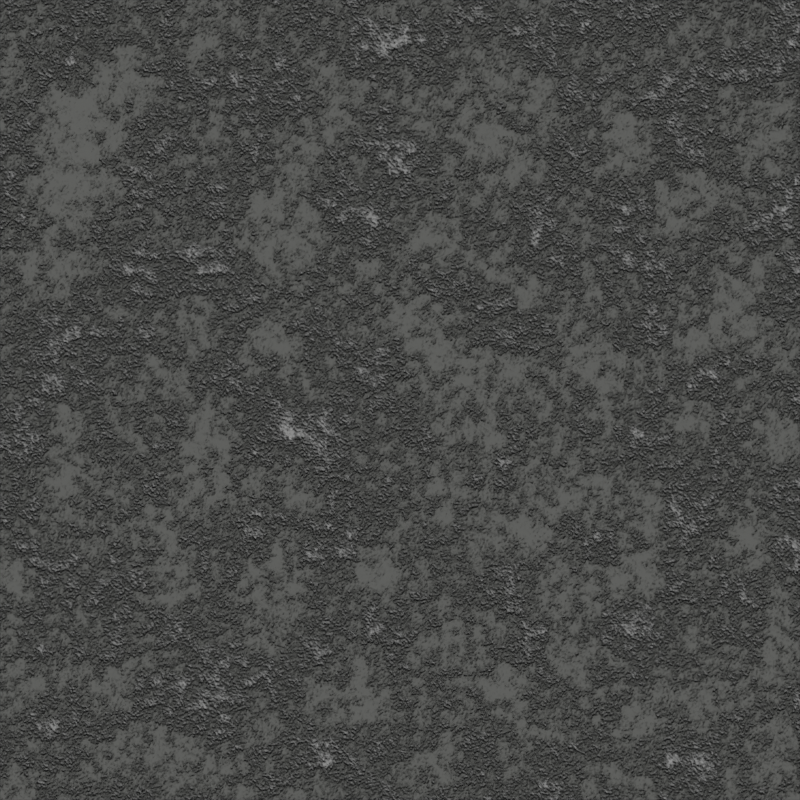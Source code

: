 # Source: StardeusMod.blend  (saved by Blender 3.6.14; exported with 4.5.12 LTS)
import bpy
from mathutils import Matrix  # noqa: F401  (used for matrix-valued properties, if any)

bpy.ops.wm.read_factory_settings(use_empty=True)
scene = bpy.context.scene
scene.name = '00 Main  2x2'

# ---- collections
col_cameras = bpy.data.collections.new('Cameras'); scene.collection.children.link(col_cameras)
col_cameras.hide_render = True
col_cameras.hide_viewport = True
col_wall_lights = bpy.data.collections.new('Wall Lights'); scene.collection.children.link(col_wall_lights)
col_structure = bpy.data.collections.new('Structure'); scene.collection.children.link(col_structure)
col_walls = bpy.data.collections.new('Walls'); col_structure.children.link(col_walls)
col_rock01 = bpy.data.collections.new('Rock01'); col_walls.children.link(col_rock01)
col_rock01.hide_render = True
col_rock01.hide_viewport = True
col_rock01corner = bpy.data.collections.new('Rock01Corner'); col_walls.children.link(col_rock01corner)

# ---- materials (node trees are filled in below, after node groups)
mat_material_001 = bpy.data.materials.new('Material.001')

# ---- material node trees
mat_material_001.use_nodes = True; mat_material_001.node_tree.nodes.clear()
_N = mat_material_001.node_tree.nodes; _L = mat_material_001.node_tree.links
n0 = _N.new('ShaderNodeBsdfPrincipled'); n0.name = 'Principled BSDF'; n0.location = (10, 300)
n0.distribution = 'GGX'
n0.subsurface_method = 'RANDOM_WALK_SKIN'
n0.inputs[3].default_value = 1.45
n0.inputs[27].default_value = (0.0, 0.0, 0.0, 1.0)
n0.inputs[28].default_value = 1.0
n1 = _N.new('ShaderNodeOutputMaterial'); n1.name = 'Material Output'; n1.location = (300, 300)
n2 = _N.new('ShaderNodeBump'); n2.name = 'Bump'; n2.location = (-151, -133)
n2.inputs[1].default_value = 1.0
n2.inputs[2].default_value = 1.0
n3 = _N.new('ShaderNodeTexNoise'); n3.name = 'Musgrave Texture'; n3.location = (-790, -91)
n3.width = 150
n3.normalize = False
n3.inputs[2].default_value = 15.0
n3.inputs[3].default_value = 4.6
n3.inputs[4].default_value = 1.0
n3.inputs[5].default_value = 5.0
n4 = _N.new('ShaderNodeMix'); n4.name = 'Mix'; n4.location = (-332, 156)
n4.data_type = 'RGBA'
n5 = _N.new('ShaderNodeTexNoise'); n5.name = 'Noise Texture'; n5.location = (-782, 146)
n5.inputs[2].default_value = 1.0
n5.inputs[3].default_value = 15.0
n5.inputs[4].default_value = 1.0
n6 = _N.new('ShaderNodeValToRGB'); n6.name = 'Color Ramp'; n6.location = (-601, -88)
while len(n6.color_ramp.elements) > 1: n6.color_ramp.elements.remove(n6.color_ramp.elements[-1])
n6.color_ramp.elements[0].position = 0.1091; n6.color_ramp.elements[0].color = (0.0, 0.0, 0.0, 1.0)
_e = n6.color_ramp.elements.new(1.0); _e.color = (1.0, 1.0, 1.0, 1.0)
n7 = _N.new('ShaderNodeTexCoord'); n7.name = 'Texture Coordinate'; n7.location = (-1037, 149)
_L.new(n0.outputs[0], n1.inputs[0])
_L.new(n5.outputs[1], n4.inputs[6])
_L.new(n6.outputs[0], n4.inputs[7])
_L.new(n4.outputs[2], n0.inputs[0])
_L.new(n3.outputs[0], n6.inputs[0])
_L.new(n4.outputs[2], n2.inputs[3])
_L.new(n2.outputs[0], n0.inputs[5])
_L.new(n7.outputs[1], n5.inputs[0])
n1.is_active_output = True

# ---- cameras
cam_camera = bpy.data.cameras.new('Camera')
cam_camera.type = 'ORTHO'
cam_camera.clip_end = 100.0
cam_camera.ortho_scale = 1.1
cam_camera_002 = bpy.data.cameras.new('Camera.002')
cam_camera_002.type = 'ORTHO'
cam_camera_002.clip_end = 100.0
cam_camera_002.ortho_scale = 2.1
cam_camera_001 = bpy.data.cameras.new('Camera.001')
cam_camera_001.type = 'ORTHO'
cam_camera_001.clip_end = 100.0
cam_camera_001.ortho_scale = 3.1
cam_camera_009 = bpy.data.cameras.new('Camera.009')
cam_camera_009.type = 'ORTHO'
cam_camera_009.clip_end = 100.0
cam_camera_009.ortho_scale = 5.2
cam_camera_003 = bpy.data.cameras.new('Camera.003')
cam_camera_003.type = 'ORTHO'
cam_camera_003.clip_end = 100.0
cam_camera_003.ortho_scale = 2.1
cam_camera_010 = bpy.data.cameras.new('Camera.010')
cam_camera_010.type = 'ORTHO'
cam_camera_010.clip_end = 100.0
cam_camera_010.ortho_scale = 2.1
cam_camera_006 = bpy.data.cameras.new('Camera.006')
cam_camera_006.type = 'ORTHO'
cam_camera_006.clip_end = 100.0
cam_camera_006.ortho_scale = 3.1
cam_camera_008 = bpy.data.cameras.new('Camera.008')
cam_camera_008.type = 'ORTHO'
cam_camera_008.clip_end = 100.0
cam_camera_008.ortho_scale = 4.1
cam_camera_004 = bpy.data.cameras.new('Camera.004')
cam_camera_004.type = 'ORTHO'
cam_camera_004.clip_end = 100.0
cam_camera_004.ortho_scale = 1.0
cam_camera_005 = bpy.data.cameras.new('Camera.005')
cam_camera_005.type = 'ORTHO'
cam_camera_005.clip_end = 100.0
cam_camera_005.ortho_scale = 2.0
cam_camera_007 = bpy.data.cameras.new('Camera.007')
cam_camera_007.type = 'ORTHO'
cam_camera_007.clip_end = 100.0
cam_camera_007.ortho_scale = 4.0
cam_camera_011 = bpy.data.cameras.new('Camera.011')
cam_camera_011.type = 'ORTHO'
cam_camera_011.clip_end = 100.0
cam_camera_011.ortho_scale = 3.0
cam_camera_012 = bpy.data.cameras.new('Camera.012')
cam_camera_012.type = 'ORTHO'
cam_camera_012.clip_end = 100.0
cam_camera_012.ortho_scale = 2.0
cam_camera_013 = bpy.data.cameras.new('Camera.013')
cam_camera_013.type = 'ORTHO'
cam_camera_013.clip_end = 100.0
cam_camera_013.ortho_scale = 3.1
cam_camera_014 = bpy.data.cameras.new('Camera.014')
cam_camera_014.type = 'ORTHO'
cam_camera_014.clip_end = 100.0
cam_camera_014.ortho_scale = 3.1
cam_camera_015 = bpy.data.cameras.new('Camera.015')
cam_camera_015.type = 'ORTHO'
cam_camera_015.clip_end = 100.0
cam_camera_015.ortho_scale = 3.1
cam_camera_016 = bpy.data.cameras.new('Camera.016')
cam_camera_016.type = 'ORTHO'
cam_camera_016.clip_end = 100.0
cam_camera_016.ortho_scale = 5.1
cam_camera_017 = bpy.data.cameras.new('Camera.017')
cam_camera_017.type = 'ORTHO'
cam_camera_017.clip_end = 100.0
cam_camera_017.ortho_scale = 4.1
cam_camera_018 = bpy.data.cameras.new('Camera.018')
cam_camera_018.type = 'ORTHO'
cam_camera_018.clip_end = 100.0
cam_camera_018.ortho_scale = 4.1
cam_camera_019 = bpy.data.cameras.new('Camera.019')
cam_camera_019.type = 'ORTHO'
cam_camera_019.clip_end = 100.0
cam_camera_019.ortho_scale = 4.1
cam_camera_020 = bpy.data.cameras.new('Camera.020')
cam_camera_020.type = 'ORTHO'
cam_camera_020.clip_end = 100.0
cam_camera_020.ortho_scale = 3.1
cam_camera_022 = bpy.data.cameras.new('Camera.022')
cam_camera_022.type = 'ORTHO'
cam_camera_022.clip_end = 100.0
cam_camera_022.ortho_scale = 2.1
cam_camera_021 = bpy.data.cameras.new('Camera.021')
cam_camera_021.type = 'ORTHO'
cam_camera_021.clip_end = 100.0
cam_camera_021.ortho_scale = 6.1
cam_camera_023 = bpy.data.cameras.new('Camera.023')
cam_camera_023.panorama_type = 'MIRRORBALL'
cam_camera_023.fisheye_lens = 15.0
cam_camera_024 = bpy.data.cameras.new('Camera.024')
cam_camera_024.panorama_type = 'MIRRORBALL'
cam_camera_024.fisheye_lens = 15.0
cam_camera_025 = bpy.data.cameras.new('Camera.025')
cam_camera_025.type = 'ORTHO'
cam_camera_025.clip_end = 100.0
cam_camera_025.ortho_scale = 6.1
cam_camera_026 = bpy.data.cameras.new('Camera.026')
cam_camera_026.type = 'ORTHO'
cam_camera_026.clip_end = 100.0
cam_camera_026.ortho_scale = 6.1
cam_camera_027 = bpy.data.cameras.new('Camera.027')
cam_camera_027.type = 'ORTHO'
cam_camera_027.clip_end = 100.0
cam_camera_027.ortho_scale = 12.1

# ---- lights
light_sun = bpy.data.lights.new('Sun', 'SUN')
light_sun.transmission_factor = 0.0
light_sun.angle = 0.03711
light_sun.energy = 1.0
light_sun.shadow_soft_size = 0.125

# ---- meshes
me_cube_013 = bpy.data.meshes.new('Cube.013')
me_cube_013.from_pydata([(-2.0, -2.0, 0.0), (-1.8, -1.5, 0.25), (-1.8, -1.0, 0.25), (-1.0, -2.0, 0.0), (-1.2, -1.5, 0.25), (-1.2, -1.0, 0.25), (-0.8, -1.5, 0.25), (-1.0, -1.0, 0.0), (-0.8, -1.0, 0.25), (-0.0004493, -1.0, 0.25), (-0.002343, -2.0, 0.0), (-0.001396, -1.5, 0.25), (-2.0, -1.0, 0.0), (-1.8, -0.5, 0.25), (-1.2, -0.5, 0.25), (0.2, 2.98e-08, 0.25), (0.9973, -1.0, 0.0), (-0.8, 1.5, 0.25), (-1.0, 2.0, 0.0), (-0.8, 2.0, 0.25), (-0.8, 1.0, 0.25), (-0.8, -0.5, 0.25), (-1.0, 2.98e-08, 0.0), (-0.2, 2.98e-08, 0.25), (-0.8, 0.0, 0.25), (-2.0, 0.0, 0.0), (-1.8, 0.0, 0.25), (-1.2, 0.0, 0.25), (-1.8, 1.0, 0.25), (-1.2, 1.0, 0.25), (-2.0, 2.0, 0.0), (-1.8, 2.0, 0.25), (-1.2, 2.0, 0.25), (-1.0, 1.0, 0.0), (-2.0, 1.0, 0.0), (-0.000525, -1.0, 0.0), (2.0, -2.0, 0.0), (1.8, -1.5, 0.25), (1.8, -1.0, 0.25), (0.9997, -1.0, 0.25), (0.9984, -2.0, 0.0), (0.9991, -1.5, 0.25), (-0.2, 1.0, 0.25), (-0.2, 0.5, 0.25), (-0.8, 0.5, 0.25), (2.0, -1.0, 0.0), (1.8, -0.5, 0.25), (2.0, -5.96e-08, 0.0), (0.2, 0.5, 0.25), (0.8, 1.0, 0.25), (0.8, 2.98e-08, 0.25), (0.8, 0.5, 0.25), (-0.001868, 2.98e-08, 0.009339), (0.999, 1.0, 0.005051), (0.9981, 2.98e-08, 0.009339), (0.2, 1.0, 0.25), (0.5, 1.0, 0.0), (1.2, 2.98e-08, 0.25), (1.2, 0.5, 0.25), (1.8, 2.98e-08, 0.25), (1.8, 0.5, 0.25), (2.0, 2.0, 0.0), (1.8, 2.0, 0.25), (2.0, 1.0, 0.0), (1.2, 1.0, 0.25), (1.8, 1.5, 0.25), (1.8, 1.0, 0.25), (-0.8, 1.5, 0.25), (-0.8, 2.0, 0.25), (-0.8, 1.0, 0.25), (1.8, 2.0, 0.25), (1.8, 1.5, 0.25), (1.8, 1.0, 0.25)], [(65, 66), (65, 62), (53, 54), (63, 53), (68, 19), (20, 69), (72, 66), (65, 71), (17, 67), (62, 70)], [(0, 1, 2, 12), (12, 2, 5, 7), (7, 5, 4, 3), (3, 4, 1, 0), (12, 7, 3, 0), (5, 2, 1, 4), (3, 6, 8, 7), (10, 11, 6, 3), (9, 8, 6, 11), (7, 8, 9, 35), (7, 35, 10, 3), (22, 27, 14, 7), (7, 14, 13, 12), (25, 22, 7, 12), (27, 26, 13, 14), (12, 13, 26, 25), (52, 23, 15), (43, 42, 20, 44), (20, 19, 18, 33), (21, 24, 22, 7), (33, 29, 27, 22), (29, 28, 26, 27), (34, 33, 22, 25), (25, 26, 28, 34), (34, 28, 31, 30), (30, 31, 32, 18), (18, 32, 29, 33), (30, 18, 33, 34), (32, 31, 28, 29), (40, 41, 11, 10), (39, 9, 11, 41), (35, 16, 40, 10), (35, 9, 39, 16), (16, 39, 38, 45), (45, 38, 37, 36), (16, 45, 36, 40), (36, 37, 41, 40), (38, 39, 41, 37), (23, 43, 44, 24), (43, 23, 52), (24, 20, 33, 22), (47, 59, 46, 45), (52, 15, 48), (15, 23, 24, 21, 46, 59, 57, 50), (54, 51, 50), (48, 15, 50, 51), (50, 57, 54), (57, 58, 54), (46, 21, 7, 35, 16, 45), (58, 57, 59, 60), (63, 66, 59, 47), (61, 62, 66, 63), (55, 48, 51, 49), (58, 60, 66, 64), (58, 64, 49, 51), (43, 48, 55, 42), (52, 48, 43), (54, 58, 51), (20, 66, 62, 19, 17)])
_uv = me_cube_013.uv_layers.new(name='UVMap')
_uv.uv.foreach_set('vector', [0.375, 0.0, 0.625, 0.0, 0.625, 0.25, 0.375, 0.25, 0.375, 0.25, 0.625, 0.25, 0.625, 0.5, 0.375, 0.5, 0.375, 0.5, 0.625, 0.5, 0.625, 0.75, 0.375, 0.75, 0.375, 0.75, 0.625, 0.75, 0.625, 1.0, 0.375, 1.0, 0.125, 0.5, 0.375, 0.5, 0.375, 0.75, 0.125, 0.75, 0.625, 0.5, 0.875, 0.5, 0.875, 0.75, 0.625, 0.75, 0.375, 0.0, 0.625, 0.0, 0.625, 0.25, 0.375, 0.25, 0.375, 0.9169, 0.625, 0.9232, 0.625, 1.0, 0.375, 1.0, 0.7981, 0.5, 0.875, 0.5, 0.875, 0.75, 0.7982, 0.75, 0.375, 0.25, 0.625, 0.25, 0.625, 0.3269, 0.375, 0.3333, 0.125, 0.5, 0.2083, 0.5, 0.2081, 0.75, 0.125, 0.75, 0.375, 0.6667, 0.625, 0.7, 0.625, 0.75, 0.375, 0.75, 0.375, 0.75, 0.625, 0.75, 0.625, 1.0, 0.375, 1.0, 0.125, 0.6667, 0.375, 0.6667, 0.375, 0.75, 0.125, 0.75, 0.625, 0.7, 0.875, 0.7, 0.875, 0.75, 0.625, 0.75, 0.375, 0.0, 0.625, 0.0, 0.625, 0.05, 0.375, 0.08333, 0.0, 0.0, 0.0, 0.0, 0.775, 0.6667, 0.0, 0.0, 0.0, 0.0, 0.0, 0.0, 0.0, 0.0, 0.625, 0.15, 0.625, 0.25, 0.375, 0.25, 0.375, 0.1667, 0.625, 0.0, 0.625, 0.05, 0.375, 0.08333, 0.375, 0.0, 0.375, 0.5833, 0.625, 0.6, 0.625, 0.7, 0.375, 0.6667, 0.625, 0.6, 0.875, 0.6, 0.875, 0.7, 0.625, 0.7, 0.125, 0.5833, 0.375, 0.5833, 0.375, 0.6667, 0.125, 0.6667, 0.375, 0.08333, 0.625, 0.05, 0.625, 0.15, 0.375, 0.1667, 0.375, 0.1667, 0.625, 0.15, 0.625, 0.25, 0.375, 0.25, 0.375, 0.25, 0.625, 0.25, 0.625, 0.5, 0.375, 0.5, 0.375, 0.5, 0.625, 0.5, 0.625, 0.6, 0.375, 0.5833, 0.125, 0.5, 0.375, 0.5, 0.375, 0.5833, 0.125, 0.5833, 0.625, 0.5, 0.875, 0.5, 0.875, 0.6, 0.625, 0.6, 0.375, 0.8335, 0.625, 0.827, 0.625, 0.9232, 0.375, 0.9168, 0.7019, 0.5, 0.7981, 0.5, 0.7982, 0.75, 0.702, 0.75, 0.2083, 0.5, 0.2916, 0.5, 0.2915, 0.75, 0.2082, 0.75, 0.375, 0.3333, 0.625, 0.3269, 0.625, 0.4231, 0.375, 0.4166, 0.375, 0.4166, 0.625, 0.4231, 0.625, 0.5, 0.375, 0.5, 0.375, 0.5, 0.625, 0.5, 0.625, 0.75, 0.375, 0.75, 0.2916, 0.5, 0.375, 0.5, 0.375, 0.75, 0.2915, 0.75, 0.375, 0.75, 0.625, 0.75, 0.625, 0.827, 0.375, 0.8335, 0.625, 0.5, 0.7019, 0.5, 0.702, 0.75, 0.625, 0.75, 0.0, 0.0, 0.0, 0.0, 0.0, 0.0, 0.0, 0.0, 0.0, 0.0, 0.0, 0.0, 0.0, 0.0, 0.625, 0.05, 0.625, 0.15, 0.375, 0.1667, 0.375, 0.08333, 0.375, 0.6667, 0.625, 0.7, 0.625, 0.75, 0.375, 0.75, 0.0, 0.0, 0.775, 0.6667, 0.0, 0.0, 0.775, 0.6667, 0.0, 0.0, 0.0, 0.0, 0.0, 0.0, 0.0, 0.0, 0.0, 0.0, 0.0, 0.0, 0.725, 0.6667, 0.7182, 0.6605, 0.0, 0.0, 0.725, 0.6667, 0.0, 0.0, 0.775, 0.6667, 0.725, 0.6667, 0.0, 0.0, 0.725, 0.6667, 0.0, 0.0, 0.725, 0.6667, 0.0, 0.0, 0.0, 0.0, 0.725, 0.6667, 0.625, 0.75, 0.625, 1.0, 0.375, 1.0, 0.375, 0.9167, 0.375, 0.8333, 0.375, 0.75, 0.0, 0.0, 0.0, 0.0, 0.0, 0.0, 0.0, 0.0, 0.375, 0.5833, 0.625, 0.6, 0.625, 0.7, 0.375, 0.6667, 0.375, 0.5, 0.625, 0.5, 0.625, 0.6, 0.375, 0.5833, 0.0, 0.0, 0.0, 0.0, 0.0, 0.0, 0.0, 0.0, 0.0, 0.0, 0.0, 0.0, 0.0, 0.0, 0.0, 0.0, 0.0, 0.0, 0.0, 0.0, 0.0, 0.0, 0.0, 0.0, 0.0, 0.0, 0.0, 0.0, 0.0, 0.0, 0.0, 0.0, 0.0, 0.0, 0.0, 0.0, 0.0, 0.0, 0.725, 0.6667, 0.0, 0.0, 0.0, 0.0, 0.0, 0.0, 0.625, 0.6, 0.625, 0.5, 0.0, 0.0, 0.0, 0.0])
me_cube_013.materials.append(mat_material_001)
me_cube_013.use_remesh_fix_poles = True
me_cube_013.use_remesh_preserve_attributes = False
me_cube_013.use_mirror_vertex_groups = False
me_cube_013.update()
me_plane_001 = bpy.data.meshes.new('Plane.001')
me_plane_001.from_pydata([(-1.0, -1.0, 0.0), (1.0, -1.0, 0.0), (-1.0, 1.0, 0.0), (1.0, 1.0, 0.0)], [], [(0, 1, 3, 2)])
_uv = me_plane_001.uv_layers.new(name='UVMap')
_uv.uv.foreach_set('vector', [0.0, 0.0, 1.0, 0.0, 1.0, 1.0, 0.0, 1.0])
me_plane_001.materials.append(mat_material_001)
me_plane_001.update()

# ---- objects
ob_camera1x1 = bpy.data.objects.new('Camera1x1', cam_camera)
ob_camera1x2 = bpy.data.objects.new('Camera1x2', cam_camera_002)
ob_camera1x3 = bpy.data.objects.new('Camera1x3', cam_camera_001)
ob_camera1x5 = bpy.data.objects.new('Camera1x5', cam_camera_009)
ob_camera2x1 = bpy.data.objects.new('Camera2x1', cam_camera_003)
ob_camera2x2 = bpy.data.objects.new('Camera2x2', cam_camera_010)
ob_camera2x3 = bpy.data.objects.new('Camera2x3', cam_camera_006)
ob_camera4x2 = bpy.data.objects.new('Camera4x2', cam_camera_008)
ob_cameratd1x1 = bpy.data.objects.new('CameraTD1x1', cam_camera_004)
ob_cameratd2x2 = bpy.data.objects.new('CameraTD2x2', cam_camera_005)
ob_cameratd4x4 = bpy.data.objects.new('CameraTD4x4', cam_camera_007)
ob_cameratd3x2 = bpy.data.objects.new('CameraTD3x2', cam_camera_011)
ob_cameratd2x3 = bpy.data.objects.new('CameraTD2x3', cam_camera_012)
ob_camera3x3 = bpy.data.objects.new('Camera3x3', cam_camera_013)
ob_camera2x4 = bpy.data.objects.new('Camera2x4', cam_camera_014)
ob_camera3x2 = bpy.data.objects.new('Camera3x2', cam_camera_015)
ob_camera3x5 = bpy.data.objects.new('Camera3x5', cam_camera_016)
ob_camera4x4 = bpy.data.objects.new('Camera4x4', cam_camera_017)
ob_camera4x3 = bpy.data.objects.new('Camera4x3', cam_camera_018)
ob_camera3x4 = bpy.data.objects.new('Camera3x4', cam_camera_019)
ob_camera3x1 = bpy.data.objects.new('Camera3x1', cam_camera_020)
ob_cameraf1x2 = bpy.data.objects.new('CameraF1x2', cam_camera_022)
ob_camera5x6 = bpy.data.objects.new('Camera5x6', cam_camera_021)
ob_cameralogo4x2 = bpy.data.objects.new('CameraLogo4x2', cam_camera_023)
ob_camerawallpaper10x10 = bpy.data.objects.new('CameraWallpaper10x10', cam_camera_024)
ob_camera2x6 = bpy.data.objects.new('Camera2x6', cam_camera_025)
ob_camera6x2 = bpy.data.objects.new('Camera6x2', cam_camera_026)
ob_camera12x3 = bpy.data.objects.new('Camera12x3', cam_camera_027)
ob_sun = bpy.data.objects.new('Sun', light_sun)
ob_shipwall01_003 = bpy.data.objects.new('ShipWall01.003', me_cube_013)
ob_plane = bpy.data.objects.new('Plane', me_plane_001)

# ---- transforms, parenting, visibility, modifiers, constraints
ob_camera1x1.location = (0.0, -1.619, 2.91)
ob_camera1x1.rotation_euler = (0.5236, -0.0, 0.0)
ob_camera1x1.lock_rotations_4d = False
ob_camera1x1.empty_display_type = 'ARROWS'
ob_camera1x1.color = (0.0, 0.0, 0.0, 0.0)
ob_camera1x1.display_type = 'WIRE'
ob_camera1x1.lineart.crease_threshold = 0.0
ob_camera1x2.location = (0.0, -1.09, 2.91)
ob_camera1x2.rotation_euler = (0.5236, -0.0, 0.0)
ob_camera1x2.lock_rotations_4d = False
ob_camera1x2.empty_display_type = 'ARROWS'
ob_camera1x2.color = (0.0, 0.0, 0.0, 0.0)
ob_camera1x2.display_type = 'WIRE'
ob_camera1x2.lineart.crease_threshold = 0.0
ob_camera1x3.location = (0.0, -1.6, 3.89)
ob_camera1x3.rotation_euler = (0.5236, -0.0, 0.0)
ob_camera1x3.lock_rotations_4d = False
ob_camera1x3.empty_display_type = 'ARROWS'
ob_camera1x3.color = (0.0, 0.0, 0.0, 0.0)
ob_camera1x3.display_type = 'WIRE'
ob_camera1x3.lineart.crease_threshold = 0.0
ob_camera1x5.location = (0.0, -3.33, 6.98)
ob_camera1x5.rotation_euler = (0.5236, -0.0, 0.0)
ob_camera1x5.lock_rotations_4d = False
ob_camera1x5.empty_display_type = 'ARROWS'
ob_camera1x5.color = (0.0, 0.0, 0.0, 0.0)
ob_camera1x5.display_type = 'WIRE'
ob_camera1x5.lineart.crease_threshold = 0.0
ob_camera2x1.location = (0.0, -1.65, 2.91)
ob_camera2x1.rotation_euler = (0.5236, -0.0, 0.0)
ob_camera2x1.lock_rotations_4d = False
ob_camera2x1.empty_display_type = 'ARROWS'
ob_camera2x1.color = (0.0, 0.0, 0.0, 0.0)
ob_camera2x1.display_type = 'WIRE'
ob_camera2x1.lineart.crease_threshold = 0.0
ob_camera2x2.location = (0.0, -1.09, 2.91)
ob_camera2x2.rotation_euler = (0.5236, -0.0, 0.0)
ob_camera2x2.lock_rotations_4d = False
ob_camera2x2.empty_display_type = 'ARROWS'
ob_camera2x2.color = (0.0, 0.0, 0.0, 0.0)
ob_camera2x2.display_type = 'WIRE'
ob_camera2x2.lineart.crease_threshold = 0.0
ob_camera2x3.location = (0.0, -2.26, 5.0)
ob_camera2x3.rotation_euler = (0.5236, -0.0, 0.0)
ob_camera2x3.lock_rotations_4d = False
ob_camera2x3.empty_display_type = 'ARROWS'
ob_camera2x3.color = (0.0, 0.0, 0.0, 0.0)
ob_camera2x3.display_type = 'WIRE'
ob_camera2x3.lineart.crease_threshold = 0.0
ob_camera4x2.location = (0.0, -1.08, 2.91)
ob_camera4x2.rotation_euler = (0.5236, -0.0, 0.0)
ob_camera4x2.lock_rotations_4d = False
ob_camera4x2.empty_display_type = 'ARROWS'
ob_camera4x2.color = (0.0, 0.0, 0.0, 0.0)
ob_camera4x2.display_type = 'WIRE'
ob_camera4x2.lineart.crease_threshold = 0.0
ob_cameratd1x1.location = (0.0, 0.0, 2.91)
ob_cameratd1x1.lock_rotations_4d = False
ob_cameratd1x1.empty_display_type = 'ARROWS'
ob_cameratd1x1.color = (0.0, 0.0, 0.0, 0.0)
ob_cameratd1x1.display_type = 'WIRE'
ob_cameratd1x1.lineart.crease_threshold = 0.0
ob_cameratd2x2.location = (0.0, 0.0, 2.91)
ob_cameratd2x2.lock_rotations_4d = False
ob_cameratd2x2.empty_display_type = 'ARROWS'
ob_cameratd2x2.color = (0.0, 0.0, 0.0, 0.0)
ob_cameratd2x2.display_type = 'WIRE'
ob_cameratd2x2.lineart.crease_threshold = 0.0
ob_cameratd4x4.location = (0.0, 0.0, 10.0)
ob_cameratd4x4.lock_rotations_4d = False
ob_cameratd4x4.empty_display_type = 'ARROWS'
ob_cameratd4x4.color = (0.0, 0.0, 0.0, 0.0)
ob_cameratd4x4.display_type = 'WIRE'
ob_cameratd4x4.lineart.crease_threshold = 0.0
ob_cameratd3x2.location = (0.0, 0.0, 2.91)
ob_cameratd3x2.lock_rotations_4d = False
ob_cameratd3x2.empty_display_type = 'ARROWS'
ob_cameratd3x2.color = (0.0, 0.0, 0.0, 0.0)
ob_cameratd3x2.display_type = 'WIRE'
ob_cameratd3x2.lineart.crease_threshold = 0.0
ob_cameratd2x3.location = (0.0, 0.0, 2.91)
ob_cameratd2x3.lock_rotations_4d = False
ob_cameratd2x3.empty_display_type = 'ARROWS'
ob_cameratd2x3.color = (0.0, 0.0, 0.0, 0.0)
ob_cameratd2x3.display_type = 'WIRE'
ob_cameratd2x3.lineart.crease_threshold = 0.0
ob_camera3x3.location = (0.0, -2.77, 5.0)
ob_camera3x3.rotation_euler = (0.5236, -0.0, 0.0)
ob_camera3x3.lock_rotations_4d = False
ob_camera3x3.empty_display_type = 'ARROWS'
ob_camera3x3.color = (0.0, 0.0, 0.0, 0.0)
ob_camera3x3.display_type = 'WIRE'
ob_camera3x3.lineart.crease_threshold = 0.0
ob_camera2x4.location = (0.0, -2.0, 5.0)
ob_camera2x4.rotation_euler = (0.5236, -0.0, 0.0)
ob_camera2x4.lock_rotations_4d = False
ob_camera2x4.empty_display_type = 'ARROWS'
ob_camera2x4.color = (0.0, 0.0, 0.0, 0.0)
ob_camera2x4.display_type = 'WIRE'
ob_camera2x4.lineart.crease_threshold = 0.0
ob_camera3x2.location = (0.0, -2.77, 5.0)
ob_camera3x2.rotation_euler = (0.5236, -0.0, 0.0)
ob_camera3x2.lock_rotations_4d = False
ob_camera3x2.empty_display_type = 'ARROWS'
ob_camera3x2.color = (0.0, 0.0, 0.0, 0.0)
ob_camera3x2.display_type = 'WIRE'
ob_camera3x2.lineart.crease_threshold = 0.0
ob_camera3x5.location = (0.0, -2.11, 5.0)
ob_camera3x5.rotation_euler = (0.5236, -0.0, 0.0)
ob_camera3x5.lock_rotations_4d = False
ob_camera3x5.empty_display_type = 'ARROWS'
ob_camera3x5.color = (0.0, 0.0, 0.0, 0.0)
ob_camera3x5.display_type = 'WIRE'
ob_camera3x5.lineart.crease_threshold = 0.0
ob_camera4x4.location = (0.0, -2.08, 5.0)
ob_camera4x4.rotation_euler = (0.5236, -0.0, 0.0)
ob_camera4x4.lock_rotations_4d = False
ob_camera4x4.empty_display_type = 'ARROWS'
ob_camera4x4.color = (0.0, 0.0, 0.0, 0.0)
ob_camera4x4.display_type = 'WIRE'
ob_camera4x4.lineart.crease_threshold = 0.0
ob_camera4x3.location = (0.0, -1.08, 2.91)
ob_camera4x3.rotation_euler = (0.5236, -0.0, 0.0)
ob_camera4x3.lock_rotations_4d = False
ob_camera4x3.empty_display_type = 'ARROWS'
ob_camera4x3.color = (0.0, 0.0, 0.0, 0.0)
ob_camera4x3.display_type = 'WIRE'
ob_camera4x3.lineart.crease_threshold = 0.0
ob_camera3x4.location = (0.0, -2.15, 5.0)
ob_camera3x4.rotation_euler = (0.5236, -0.0, 0.0)
ob_camera3x4.lock_rotations_4d = False
ob_camera3x4.empty_display_type = 'ARROWS'
ob_camera3x4.color = (0.0, 0.0, 0.0, 0.0)
ob_camera3x4.display_type = 'WIRE'
ob_camera3x4.lineart.crease_threshold = 0.0
ob_camera3x1.location = (0.0, -2.77, 5.0)
ob_camera3x1.rotation_euler = (0.5236, -0.0, 0.0)
ob_camera3x1.lock_rotations_4d = False
ob_camera3x1.empty_display_type = 'ARROWS'
ob_camera3x1.color = (0.0, 0.0, 0.0, 0.0)
ob_camera3x1.display_type = 'WIRE'
ob_camera3x1.lineart.crease_threshold = 0.0
ob_cameraf1x2.location = (0.0, -1.65, 2.91)
ob_cameraf1x2.rotation_euler = (0.5236, -0.0, 0.0)
ob_cameraf1x2.lock_rotations_4d = False
ob_cameraf1x2.empty_display_type = 'ARROWS'
ob_cameraf1x2.color = (0.0, 0.0, 0.0, 0.0)
ob_cameraf1x2.display_type = 'WIRE'
ob_cameraf1x2.lineart.crease_threshold = 0.0
ob_camera5x6.location = (0.0, -2.08, 5.0)
ob_camera5x6.rotation_euler = (0.5236, -0.0, 0.0)
ob_camera5x6.lock_rotations_4d = False
ob_camera5x6.empty_display_type = 'ARROWS'
ob_camera5x6.color = (0.0, 0.0, 0.0, 0.0)
ob_camera5x6.display_type = 'WIRE'
ob_camera5x6.lineart.crease_threshold = 0.0
ob_cameralogo4x2.location = (-0.02299, -2.771, 0.5972)
ob_cameralogo4x2.rotation_euler = (1.396, 0.0, 0.0)
ob_cameralogo4x2.lineart.crease_threshold = 0.0
ob_camerawallpaper10x10.location = (-0.02299, -2.771, 0.5972)
ob_camerawallpaper10x10.rotation_euler = (1.396, 0.0, 0.0)
ob_camerawallpaper10x10.lineart.crease_threshold = 0.0
ob_camera2x6.location = (0.0, -2.08, 5.0)
ob_camera2x6.rotation_euler = (0.5236, -0.0, 0.0)
ob_camera2x6.lock_rotations_4d = False
ob_camera2x6.empty_display_type = 'ARROWS'
ob_camera2x6.color = (0.0, 0.0, 0.0, 0.0)
ob_camera2x6.display_type = 'WIRE'
ob_camera2x6.lineart.crease_threshold = 0.0
ob_camera6x2.location = (0.0, -2.08, 5.0)
ob_camera6x2.rotation_euler = (0.5236, -0.0, 0.0)
ob_camera6x2.lock_rotations_4d = False
ob_camera6x2.empty_display_type = 'ARROWS'
ob_camera6x2.color = (0.0, 0.0, 0.0, 0.0)
ob_camera6x2.display_type = 'WIRE'
ob_camera6x2.lineart.crease_threshold = 0.0
ob_camera12x3.location = (0.0, -2.08, 5.0)
ob_camera12x3.rotation_euler = (0.5236, -0.0, 0.0)
ob_camera12x3.lock_rotations_4d = False
ob_camera12x3.empty_display_type = 'ARROWS'
ob_camera12x3.color = (0.0, 0.0, 0.0, 0.0)
ob_camera12x3.display_type = 'WIRE'
ob_camera12x3.lineart.crease_threshold = 0.0
ob_sun.location = (-0.2894, -0.5, 6.139)
ob_sun.rotation_euler = (-0.9209, -0.08424, -0.06026)
ob_sun.visible_glossy = False
ob_sun.visible_transmission = False
ob_sun.visible_volume_scatter = False
ob_sun.lineart.crease_threshold = 0.0
ob_shipwall01_003.location = (0.0, 0.0, 0.0)
ob_shipwall01_003.pass_index = 1
ob_shipwall01_003.visible_diffuse = False
ob_shipwall01_003.visible_glossy = False
ob_shipwall01_003.visible_transmission = False
ob_shipwall01_003.visible_volume_scatter = False
ob_shipwall01_003.visible_shadow = False
ob_shipwall01_003.display.show_shadows = False
ob_shipwall01_003.lineart.crease_threshold = 0.0
ob_plane.location = (0.0, 0.0, 0.0)
ob_plane.scale = (2.0, 2.0, 1.0)

# ---- collection membership
col_cameras.objects.link(ob_camera1x1)
col_cameras.objects.link(ob_camera1x2)
col_cameras.objects.link(ob_camera1x3)
col_cameras.objects.link(ob_camera1x5)
col_cameras.objects.link(ob_camera2x1)
col_cameras.objects.link(ob_camera2x2)
col_cameras.objects.link(ob_camera2x3)
col_cameras.objects.link(ob_camera4x2)
col_cameras.objects.link(ob_cameratd1x1)
col_cameras.objects.link(ob_cameratd2x2)
col_cameras.objects.link(ob_cameratd4x4)
col_cameras.objects.link(ob_cameratd3x2)
col_cameras.objects.link(ob_cameratd2x3)
col_cameras.objects.link(ob_camera3x3)
col_cameras.objects.link(ob_camera2x4)
col_cameras.objects.link(ob_camera3x2)
col_cameras.objects.link(ob_camera3x5)
col_cameras.objects.link(ob_camera4x4)
col_cameras.objects.link(ob_camera4x3)
col_cameras.objects.link(ob_camera3x4)
col_cameras.objects.link(ob_camera3x1)
col_cameras.objects.link(ob_cameraf1x2)
col_cameras.objects.link(ob_camera5x6)
col_cameras.objects.link(ob_cameralogo4x2)
col_cameras.objects.link(ob_camerawallpaper10x10)
col_cameras.objects.link(ob_camera2x6)
col_cameras.objects.link(ob_camera6x2)
col_cameras.objects.link(ob_camera12x3)
col_wall_lights.objects.link(ob_sun)
col_rock01.objects.link(ob_shipwall01_003)
col_rock01corner.objects.link(ob_plane)
def _layer_coll(name, lc=None):
    lc = lc or bpy.context.view_layer.layer_collection
    for c in lc.children:
        if c.name == name: return c
        r = _layer_coll(name, c)
        if r: return r
_layer_coll('Cameras').exclude = True
_layer_coll('Rock01').exclude = True

# ---- scene / render settings (as saved in the file)
scene.camera = ob_cameratd4x4
scene.frame_start = 1; scene.frame_end = 60; scene.frame_set(44)
scene.render.engine = 'CYCLES'
scene.render.resolution_x = 1024
scene.render.resolution_y = 1024
scene.render.film_transparent = True
scene.render.use_freestyle = True
scene.render.use_compositing = False
scene.render.use_sequencer = False
scene.render.line_thickness = 0.5
scene.cycles.samples = 128
scene.cycles.sampling_pattern = 'TABULATED_SOBOL'
scene.cycles.use_light_tree = False
scene.cycles.film_transparent_glass = True
scene.eevee.taa_samples = 64
scene.eevee.taa_render_samples = 512
scene.eevee.volumetric_end = 2000.0
scene.eevee.volumetric_tile_size = '2'
scene.eevee.use_gtao = True
scene.view_settings.look = 'High Contrast'
scene.view_settings.view_transform = 'Filmic'
scene.view_settings.exposure = 1.0
bpy.context.view_layer.update()
